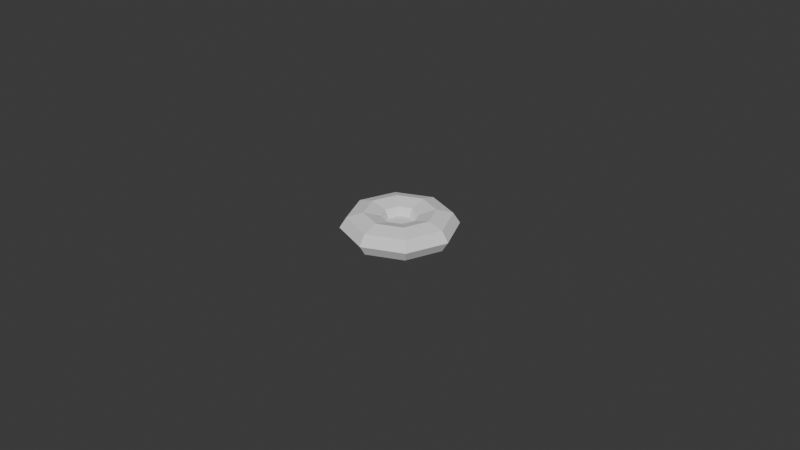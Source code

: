 # Source: tilled_land.blend  (saved by Blender 4.0.36; exported with 4.5.12 LTS)
import bpy
from mathutils import Matrix  # noqa: F401  (used for matrix-valued properties, if any)

bpy.ops.wm.read_factory_settings(use_empty=True)
scene = bpy.context.scene
scene.name = 'Scene'

# ---- collections
col_collection = bpy.data.collections.new('Collection'); scene.collection.children.link(col_collection)

# ---- world
world_world = bpy.data.worlds.new('World'); scene.world = world_world
world_world.use_nodes = True; world_world.node_tree.nodes.clear()
_N = world_world.node_tree.nodes; _L = world_world.node_tree.links
n0 = _N.new('ShaderNodeOutputWorld'); n0.name = 'World Output'; n0.location = (300, 300)
n1 = _N.new('ShaderNodeBackground'); n1.name = 'Background'; n1.location = (10, 300)
n1.inputs[0].default_value = (0.05088, 0.05088, 0.05088, 1.0)
_L.new(n1.outputs[0], n0.inputs[0])
n0.is_active_output = True
world_world.color = (0.05088, 0.05088, 0.05088)
world_world.use_sun_shadow = False
world_world.sun_shadow_jitter_overblur = 0.0

# ---- meshes
me_torus = bpy.data.meshes.new('Torus')
me_torus.from_pydata([(0.63, 0.0, 0.0), (0.5568, 0.0, 0.1768), (0.38, 0.0, 0.25), (0.2032, 0.0, 0.1768), (0.2032, 0.0, -0.1768), (0.38, 0.0, -0.25), (0.5568, 0.0, -0.1768), (0.4455, 0.4455, 0.0), (0.3937, 0.3937, 0.1768), (0.2687, 0.2687, 0.25), (0.1437, 0.1437, 0.1768), (0.1437, 0.1437, -0.1768), (0.2687, 0.2687, -0.25), (0.3937, 0.3937, -0.1768), (4.756e-08, 0.63, 0.0), (4.204e-08, 0.5568, 0.1768), (2.869e-08, 0.38, 0.25), (1.534e-08, 0.2032, 0.1768), (1.534e-08, 0.2032, -0.1768), (2.869e-08, 0.38, -0.25), (4.204e-08, 0.5568, -0.1768), (-0.4455, 0.4455, 0.0), (-0.3937, 0.3937, 0.1768), (-0.2687, 0.2687, 0.25), (-0.1437, 0.1437, 0.1768), (-0.1437, 0.1437, -0.1768), (-0.2687, 0.2687, -0.25), (-0.3937, 0.3937, -0.1768), (-0.63, 5.508e-08, 0.0), (-0.5568, 4.867e-08, 0.1768), (-0.38, 3.322e-08, 0.25), (-0.2032, 1.777e-08, 0.1768), (-0.2032, 1.777e-08, -0.1768), (-0.38, 3.322e-08, -0.25), (-0.5568, 4.867e-08, -0.1768), (-0.4455, -0.4455, 0.0), (-0.3937, -0.3937, 0.1768), (-0.2687, -0.2687, 0.25), (-0.1437, -0.1437, 0.1768), (-0.1437, -0.1437, -0.1768), (-0.2687, -0.2687, -0.25), (-0.3937, -0.3937, -0.1768), (4.756e-08, -0.63, 0.0), (4.204e-08, -0.5568, 0.1768), (2.869e-08, -0.38, 0.25), (1.534e-08, -0.2032, 0.1768), (1.534e-08, -0.2032, -0.1768), (2.869e-08, -0.38, -0.25), (4.204e-08, -0.5568, -0.1768), (0.4455, -0.4455, 0.0), (0.3937, -0.3937, 0.1768), (0.2687, -0.2687, 0.25), (0.1437, -0.1437, 0.1768), (0.1437, -0.1437, -0.1768), (0.2687, -0.2687, -0.25), (0.3937, -0.3937, -0.1768), (0.1522, -7.171e-10, 0.04395), (0.1076, 0.1076, 0.04395), (1.024e-08, 0.1522, 0.04395), (-0.1076, 0.1076, 0.04395), (-0.1522, 1.259e-08, 0.04395), (-0.1076, -0.1076, 0.04395), (1.024e-08, -0.1522, 0.04395), (0.1076, -0.1076, 0.04395)], [], [(0, 7, 8, 1), (1, 8, 9, 2), (2, 9, 10, 3), (4, 11, 12, 5), (5, 12, 13, 6), (6, 13, 7, 0), (7, 14, 15, 8), (8, 15, 16, 9), (9, 16, 17, 10), (11, 18, 19, 12), (12, 19, 20, 13), (13, 20, 14, 7), (14, 21, 22, 15), (15, 22, 23, 16), (16, 23, 24, 17), (18, 25, 26, 19), (19, 26, 27, 20), (20, 27, 21, 14), (21, 28, 29, 22), (22, 29, 30, 23), (23, 30, 31, 24), (25, 32, 33, 26), (26, 33, 34, 27), (27, 34, 28, 21), (28, 35, 36, 29), (29, 36, 37, 30), (30, 37, 38, 31), (32, 39, 40, 33), (33, 40, 41, 34), (34, 41, 35, 28), (35, 42, 43, 36), (36, 43, 44, 37), (37, 44, 45, 38), (39, 46, 47, 40), (40, 47, 48, 41), (41, 48, 42, 35), (42, 49, 50, 43), (43, 50, 51, 44), (44, 51, 52, 45), (46, 53, 54, 47), (47, 54, 55, 48), (48, 55, 49, 42), (49, 0, 1, 50), (50, 1, 2, 51), (51, 2, 3, 52), (53, 4, 5, 54), (54, 5, 6, 55), (55, 6, 0, 49), (52, 3, 56, 63), (45, 52, 63, 62), (38, 45, 62, 61), (31, 38, 61, 60), (24, 31, 60, 59), (17, 24, 59, 58), (10, 17, 58, 57), (3, 10, 57, 56), (56, 57, 58, 59, 60, 61, 62, 63), (32, 25, 59, 60), (25, 18, 58, 59), (18, 11, 57, 58), (11, 4, 56, 57), (4, 53, 63, 56), (53, 46, 62, 63), (46, 39, 61, 62), (39, 32, 60, 61)])
_uv = me_torus.uv_layers.new(name='UVMap')
_uv.uv.foreach_set('vector', [0.5, 0.5, 0.625, 0.5, 0.625, 0.625, 0.5, 0.625, 0.5, 0.625, 0.625, 0.625, 0.625, 0.75, 0.5, 0.75, 0.5, 0.75, 0.625, 0.75, 0.625, 0.875, 0.5, 0.875, 0.5, 0.125, 0.625, 0.125, 0.625, 0.25, 0.5, 0.25, 0.5, 0.25, 0.625, 0.25, 0.625, 0.375, 0.5, 0.375, 0.5, 0.375, 0.625, 0.375, 0.625, 0.5, 0.5, 0.5, 0.625, 0.5, 0.75, 0.5, 0.75, 0.625, 0.625, 0.625, 0.625, 0.625, 0.75, 0.625, 0.75, 0.75, 0.625, 0.75, 0.625, 0.75, 0.75, 0.75, 0.75, 0.875, 0.625, 0.875, 0.625, 0.125, 0.75, 0.125, 0.75, 0.25, 0.625, 0.25, 0.625, 0.25, 0.75, 0.25, 0.75, 0.375, 0.625, 0.375, 0.625, 0.375, 0.75, 0.375, 0.75, 0.5, 0.625, 0.5, 0.75, 0.5, 0.875, 0.5, 0.875, 0.625, 0.75, 0.625, 0.75, 0.625, 0.875, 0.625, 0.875, 0.75, 0.75, 0.75, 0.75, 0.75, 0.875, 0.75, 0.875, 0.875, 0.75, 0.875, 0.75, 0.125, 0.875, 0.125, 0.875, 0.25, 0.75, 0.25, 0.75, 0.25, 0.875, 0.25, 0.875, 0.375, 0.75, 0.375, 0.75, 0.375, 0.875, 0.375, 0.875, 0.5, 0.75, 0.5, 0.875, 0.5, 1.0, 0.5, 1.0, 0.625, 0.875, 0.625, 0.875, 0.625, 1.0, 0.625, 1.0, 0.75, 0.875, 0.75, 0.875, 0.75, 1.0, 0.75, 1.0, 0.875, 0.875, 0.875, 0.875, 0.125, 1.0, 0.125, 1.0, 0.25, 0.875, 0.25, 0.875, 0.25, 1.0, 0.25, 1.0, 0.375, 0.875, 0.375, 0.875, 0.375, 1.0, 0.375, 1.0, 0.5, 0.875, 0.5, 0.0, 0.5, 0.125, 0.5, 0.125, 0.625, 0.0, 0.625, 0.0, 0.625, 0.125, 0.625, 0.125, 0.75, 0.0, 0.75, 0.0, 0.75, 0.125, 0.75, 0.125, 0.875, 0.0, 0.875, 0.0, 0.125, 0.125, 0.125, 0.125, 0.25, 0.0, 0.25, 0.0, 0.25, 0.125, 0.25, 0.125, 0.375, 0.0, 0.375, 0.0, 0.375, 0.125, 0.375, 0.125, 0.5, 0.0, 0.5, 0.125, 0.5, 0.25, 0.5, 0.25, 0.625, 0.125, 0.625, 0.125, 0.625, 0.25, 0.625, 0.25, 0.75, 0.125, 0.75, 0.125, 0.75, 0.25, 0.75, 0.25, 0.875, 0.125, 0.875, 0.125, 0.125, 0.25, 0.125, 0.25, 0.25, 0.125, 0.25, 0.125, 0.25, 0.25, 0.25, 0.25, 0.375, 0.125, 0.375, 0.125, 0.375, 0.25, 0.375, 0.25, 0.5, 0.125, 0.5, 0.25, 0.5, 0.375, 0.5, 0.375, 0.625, 0.25, 0.625, 0.25, 0.625, 0.375, 0.625, 0.375, 0.75, 0.25, 0.75, 0.25, 0.75, 0.375, 0.75, 0.375, 0.875, 0.25, 0.875, 0.25, 0.125, 0.375, 0.125, 0.375, 0.25, 0.25, 0.25, 0.25, 0.25, 0.375, 0.25, 0.375, 0.375, 0.25, 0.375, 0.25, 0.375, 0.375, 0.375, 0.375, 0.5, 0.25, 0.5, 0.375, 0.5, 0.5, 0.5, 0.5, 0.625, 0.375, 0.625, 0.375, 0.625, 0.5, 0.625, 0.5, 0.75, 0.375, 0.75, 0.375, 0.75, 0.5, 0.75, 0.5, 0.875, 0.375, 0.875, 0.375, 0.125, 0.5, 0.125, 0.5, 0.25, 0.375, 0.25, 0.375, 0.25, 0.5, 0.25, 0.5, 0.375, 0.375, 0.375, 0.375, 0.375, 0.5, 0.375, 0.5, 0.5, 0.375, 0.5, 0.375, 0.875, 0.5, 0.875, 0.5, 0.9375, 0.375, 0.9375, 0.25, 0.875, 0.375, 0.875, 0.375, 0.9375, 0.25, 0.9375, 0.125, 0.875, 0.25, 0.875, 0.25, 0.9375, 0.125, 0.9375, 0.0, 0.875, 0.125, 0.875, 0.125, 0.9375, 0.0, 0.9375, 0.875, 0.875, 1.0, 0.875, 1.0, 0.9375, 0.875, 0.9375, 0.75, 0.875, 0.875, 0.875, 0.875, 0.9375, 0.75, 0.9375, 0.625, 0.875, 0.75, 0.875, 0.75, 0.9375, 0.625, 0.9375, 0.5, 0.875, 0.625, 0.875, 0.625, 0.9375, 0.5, 0.9375, 0.0, 0.0, 0.0, 0.0, 0.0, 0.0, 0.0, 0.0, 0.0, 0.0, 0.0, 0.0, 0.0, 0.0, 0.0, 0.0, 1.0, 0.125, 0.875, 0.125, 0.875, 0.9375, 1.0, 0.9375, 0.875, 0.125, 0.75, 0.125, 0.75, 0.9375, 0.875, 0.9375, 0.75, 0.125, 0.625, 0.125, 0.625, 0.9375, 0.75, 0.9375, 0.625, 0.125, 0.5, 0.125, 0.5, 0.9375, 0.625, 0.9375, 0.5, 0.125, 0.375, 0.125, 0.375, 0.9375, 0.5, 0.9375, 0.375, 0.125, 0.25, 0.125, 0.25, 0.9375, 0.375, 0.9375, 0.25, 0.125, 0.125, 0.125, 0.125, 0.9375, 0.25, 0.9375, 0.125, 0.125, 0.0, 0.125, 1.0, 0.9375, 0.125, 0.9375])
me_torus.update()

# ---- objects
ob_torus = bpy.data.objects.new('Torus', me_torus)

# ---- transforms, parenting, visibility, modifiers, constraints
ob_torus.location = (0.0, 0.0, 0.0)
ob_torus.scale = (0.02805, 0.02805, 0.0184)

# ---- collection membership
col_collection.objects.link(ob_torus)

# ---- scene / render settings (as saved in the file)
scene.frame_start = 1; scene.frame_end = 250; scene.frame_set(1)
scene.render.engine = 'BLENDER_EEVEE_NEXT'
scene.cycles.sampling_pattern = 'TABULATED_SOBOL'
bpy.context.view_layer.update()

# ---- added for rendering (the .blend has no active camera and no usable light): camera, sun
cam_auto = bpy.data.cameras.new('AutoCamera')
cam_auto.lens = 50.0
cam_auto.sensor_width = 36.0
cam_auto.clip_end = 1000.0
ob_auto_camera = bpy.data.objects.new('AutoCamera', cam_auto)
scene.collection.objects.link(ob_auto_camera)
ob_auto_camera.location = (0.185045, -0.222054, 0.148036)
ob_auto_camera.rotation_euler = (1.09748, -7.21219e-08, 0.694738)
scene.camera = ob_auto_camera
light_auto_sun = bpy.data.lights.new('AutoSun', 'SUN')
light_auto_sun.energy = 3.0
light_auto_sun.angle = 0.0523599
ob_auto_sun = bpy.data.objects.new('AutoSun', light_auto_sun)
scene.collection.objects.link(ob_auto_sun)
ob_auto_sun.rotation_euler = (0.872665, 0.174533, 0.523599)
bpy.context.view_layer.update()
